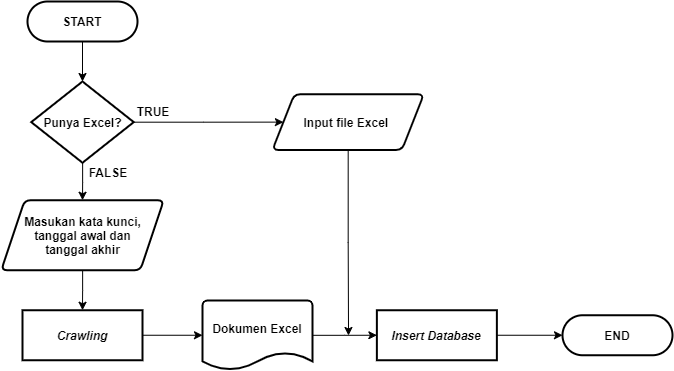

The diagram above was exported from draw.io. Its source (the exported page's mxGraphModel, read from the mxfile embedded in the PNG):
<mxGraphModel dx="868" dy="482" grid="1" gridSize="10" guides="1" tooltips="1" connect="1" arrows="1" fold="1" page="1" pageScale="1" pageWidth="827" pageHeight="1169" math="0" shadow="0">
  <root>
    <mxCell id="0" />
    <mxCell id="1" parent="0" />
    <mxCell id="nq37NrVnf6S420Zew8mY-74" style="edgeStyle=orthogonalEdgeStyle;rounded=0;orthogonalLoop=1;jettySize=auto;html=1;entryX=0.5;entryY=0;entryDx=0;entryDy=0;entryPerimeter=0;fontSize=12;" parent="1" source="nq37NrVnf6S420Zew8mY-3" target="nq37NrVnf6S420Zew8mY-73" edge="1">
      <mxGeometry relative="1" as="geometry" />
    </mxCell>
    <mxCell id="nq37NrVnf6S420Zew8mY-3" value="&lt;b style=&quot;font-size: 12px;&quot;&gt;START&lt;/b&gt;" style="rounded=1;whiteSpace=wrap;html=1;absoluteArcSize=1;arcSize=140;strokeWidth=2;fontSize=12;" parent="1" vertex="1">
      <mxGeometry x="45" y="50" width="110" height="40" as="geometry" />
    </mxCell>
    <mxCell id="nq37NrVnf6S420Zew8mY-68" style="edgeStyle=orthogonalEdgeStyle;rounded=0;orthogonalLoop=1;jettySize=auto;html=1;entryX=0.5;entryY=0;entryDx=0;entryDy=0;entryPerimeter=0;fontSize=12;" parent="1" edge="1">
      <mxGeometry relative="1" as="geometry">
        <mxPoint x="100" y="410" as="sourcePoint" />
        <Array as="points">
          <mxPoint x="100" y="450" />
          <mxPoint x="200" y="450" />
          <mxPoint x="200" y="110" />
          <mxPoint x="300" y="110" />
        </Array>
      </mxGeometry>
    </mxCell>
    <mxCell id="nq37NrVnf6S420Zew8mY-92" style="edgeStyle=orthogonalEdgeStyle;rounded=0;orthogonalLoop=1;jettySize=auto;html=1;entryX=0;entryY=0.5;entryDx=0;entryDy=0;fontSize=12;" parent="1" source="nq37NrVnf6S420Zew8mY-27" target="nq37NrVnf6S420Zew8mY-91" edge="1">
      <mxGeometry relative="1" as="geometry" />
    </mxCell>
    <mxCell id="nq37NrVnf6S420Zew8mY-27" value="&lt;b&gt;&lt;i&gt;Insert Database&lt;/i&gt;&lt;/b&gt;" style="rounded=1;whiteSpace=wrap;html=1;absoluteArcSize=1;arcSize=0;strokeWidth=2;fontSize=12;" parent="1" vertex="1">
      <mxGeometry x="394.38" y="358.75" width="120" height="50" as="geometry" />
    </mxCell>
    <mxCell id="nq37NrVnf6S420Zew8mY-72" style="edgeStyle=orthogonalEdgeStyle;rounded=0;orthogonalLoop=1;jettySize=auto;html=1;entryX=0.5;entryY=0;entryDx=0;entryDy=0;fontSize=12;" parent="1" source="nq37NrVnf6S420Zew8mY-70" target="nq37NrVnf6S420Zew8mY-71" edge="1">
      <mxGeometry relative="1" as="geometry" />
    </mxCell>
    <mxCell id="nq37NrVnf6S420Zew8mY-70" value="Masukan kata kunci,&lt;br&gt;tanggal awal dan&lt;br&gt;tanggal akhir" style="shape=parallelogram;html=1;strokeWidth=2;perimeter=parallelogramPerimeter;whiteSpace=wrap;rounded=1;arcSize=12;size=0.14423076923076925;fontSize=12;fontStyle=1" parent="1" vertex="1">
      <mxGeometry x="18.75" y="248.75" width="162.5" height="70" as="geometry" />
    </mxCell>
    <mxCell id="nq37NrVnf6S420Zew8mY-84" style="edgeStyle=orthogonalEdgeStyle;rounded=0;orthogonalLoop=1;jettySize=auto;html=1;entryX=0;entryY=0.5;entryDx=0;entryDy=0;entryPerimeter=0;fontSize=12;" parent="1" source="nq37NrVnf6S420Zew8mY-71" target="nq37NrVnf6S420Zew8mY-79" edge="1">
      <mxGeometry relative="1" as="geometry">
        <mxPoint x="220" y="383.75" as="targetPoint" />
      </mxGeometry>
    </mxCell>
    <mxCell id="nq37NrVnf6S420Zew8mY-71" value="&lt;b&gt;&lt;i&gt;Crawling&lt;/i&gt;&lt;/b&gt;" style="rounded=1;whiteSpace=wrap;html=1;absoluteArcSize=1;arcSize=0;strokeWidth=2;fontSize=12;" parent="1" vertex="1">
      <mxGeometry x="40" y="358.75" width="120" height="50" as="geometry" />
    </mxCell>
    <mxCell id="nq37NrVnf6S420Zew8mY-77" style="edgeStyle=orthogonalEdgeStyle;rounded=0;orthogonalLoop=1;jettySize=auto;html=1;entryX=0.5;entryY=0;entryDx=0;entryDy=0;fontSize=12;" parent="1" source="nq37NrVnf6S420Zew8mY-73" target="nq37NrVnf6S420Zew8mY-70" edge="1">
      <mxGeometry relative="1" as="geometry" />
    </mxCell>
    <mxCell id="nq37NrVnf6S420Zew8mY-98" style="edgeStyle=orthogonalEdgeStyle;rounded=0;orthogonalLoop=1;jettySize=auto;html=1;entryX=0;entryY=0.5;entryDx=0;entryDy=0;fontSize=12;" parent="1" source="nq37NrVnf6S420Zew8mY-73" target="nq37NrVnf6S420Zew8mY-97" edge="1">
      <mxGeometry relative="1" as="geometry" />
    </mxCell>
    <mxCell id="nq37NrVnf6S420Zew8mY-73" value="Punya Excel?" style="strokeWidth=2;html=1;shape=mxgraph.flowchart.decision;whiteSpace=wrap;fontSize=12;fontStyle=1" parent="1" vertex="1">
      <mxGeometry x="48.75" y="130" width="102.5" height="81.25" as="geometry" />
    </mxCell>
    <mxCell id="nq37NrVnf6S420Zew8mY-93" style="edgeStyle=orthogonalEdgeStyle;rounded=0;orthogonalLoop=1;jettySize=auto;html=1;entryX=0;entryY=0.5;entryDx=0;entryDy=0;fontSize=12;" parent="1" source="nq37NrVnf6S420Zew8mY-79" target="nq37NrVnf6S420Zew8mY-27" edge="1">
      <mxGeometry relative="1" as="geometry" />
    </mxCell>
    <mxCell id="nq37NrVnf6S420Zew8mY-79" value="&lt;b&gt;Dokumen Excel&lt;br&gt;&lt;br&gt;&lt;/b&gt;" style="strokeWidth=2;html=1;shape=mxgraph.flowchart.document2;whiteSpace=wrap;size=0.25;fontSize=12;" parent="1" vertex="1">
      <mxGeometry x="220" y="349.07" width="110" height="69.37" as="geometry" />
    </mxCell>
    <mxCell id="nq37NrVnf6S420Zew8mY-91" value="&lt;b&gt;END&lt;/b&gt;" style="rounded=1;whiteSpace=wrap;html=1;absoluteArcSize=1;arcSize=140;strokeWidth=2;fontSize=12;" parent="1" vertex="1">
      <mxGeometry x="580" y="363.75" width="110" height="40" as="geometry" />
    </mxCell>
    <mxCell id="nq37NrVnf6S420Zew8mY-95" value="TRUE" style="text;html=1;strokeColor=none;fillColor=none;align=center;verticalAlign=middle;whiteSpace=wrap;rounded=0;fontSize=12;fontStyle=1" parent="1" vertex="1">
      <mxGeometry x="151.25" y="150" width="40" height="20" as="geometry" />
    </mxCell>
    <mxCell id="nq37NrVnf6S420Zew8mY-96" value="FALSE" style="text;html=1;strokeColor=none;fillColor=none;align=center;verticalAlign=middle;whiteSpace=wrap;rounded=0;fontSize=12;fontStyle=1" parent="1" vertex="1">
      <mxGeometry x="106" y="211.25" width="40" height="20" as="geometry" />
    </mxCell>
    <mxCell id="nq37NrVnf6S420Zew8mY-100" style="edgeStyle=orthogonalEdgeStyle;rounded=0;orthogonalLoop=1;jettySize=auto;html=1;fontSize=12;" parent="1" source="nq37NrVnf6S420Zew8mY-97" edge="1">
      <mxGeometry relative="1" as="geometry">
        <mxPoint x="366" y="384" as="targetPoint" />
      </mxGeometry>
    </mxCell>
    <mxCell id="nq37NrVnf6S420Zew8mY-97" value="Input file Excel&amp;nbsp;" style="shape=parallelogram;html=1;strokeWidth=2;perimeter=parallelogramPerimeter;whiteSpace=wrap;rounded=1;arcSize=12;size=0.14423076923076925;fontSize=12;fontStyle=1" parent="1" vertex="1">
      <mxGeometry x="290" y="142.81" width="151.25" height="55.63" as="geometry" />
    </mxCell>
  </root>
</mxGraphModel>